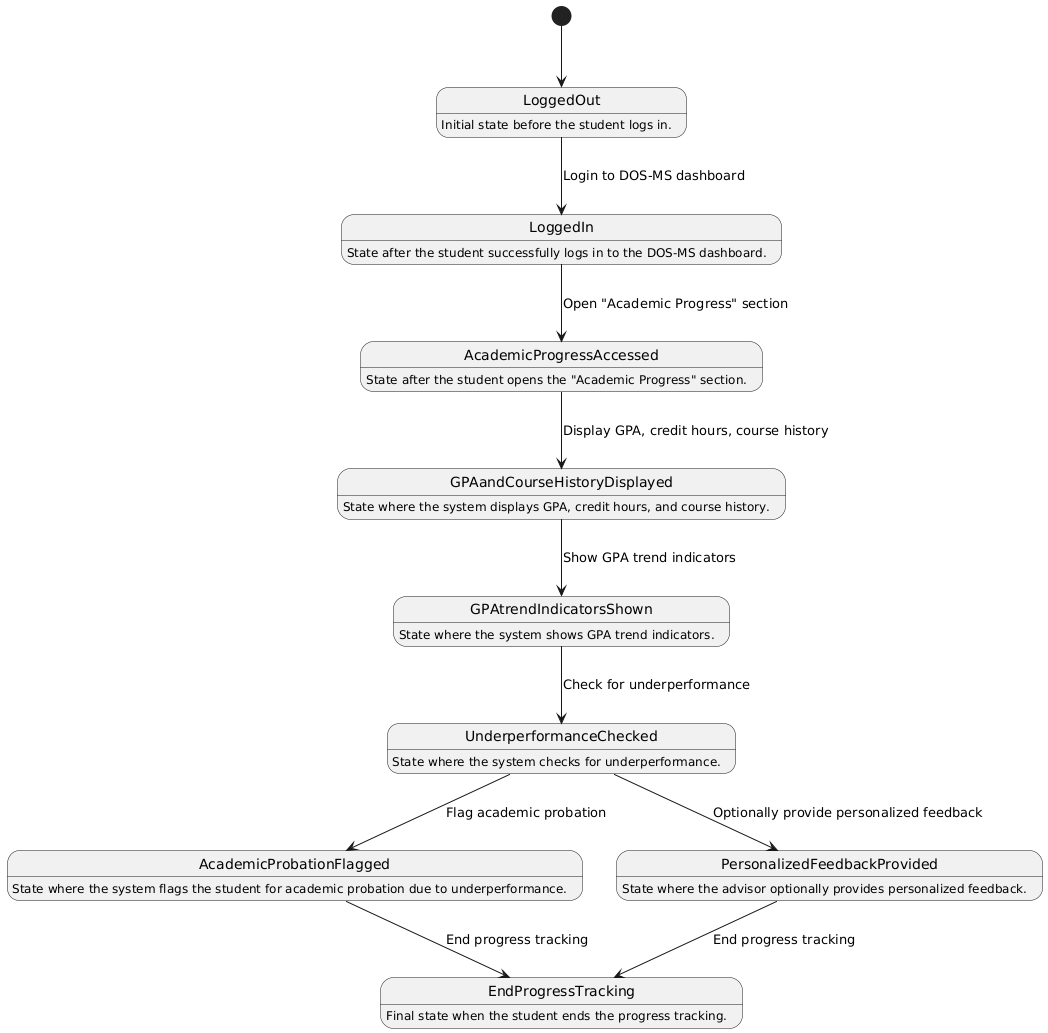

The diagram above was rendered by PlantUML. Its source (embedded in the PNG):
@startuml
[*] --> LoggedOut

LoggedOut : Initial state before the student logs in.

LoggedIn : State after the student successfully logs in to the DOS-MS dashboard.
AcademicProgressAccessed : State after the student opens the "Academic Progress" section.
GPAandCourseHistoryDisplayed : State where the system displays GPA, credit hours, and course history.
GPAtrendIndicatorsShown : State where the system shows GPA trend indicators.
UnderperformanceChecked : State where the system checks for underperformance.
AcademicProbationFlagged : State where the system flags the student for academic probation due to underperformance.
PersonalizedFeedbackProvided : State where the advisor optionally provides personalized feedback.
EndProgressTracking : Final state when the student ends the progress tracking.

LoggedOut --> LoggedIn : Login to DOS-MS dashboard
LoggedIn --> AcademicProgressAccessed : Open "Academic Progress" section
AcademicProgressAccessed --> GPAandCourseHistoryDisplayed : Display GPA, credit hours, course history
GPAandCourseHistoryDisplayed --> GPAtrendIndicatorsShown : Show GPA trend indicators
GPAtrendIndicatorsShown --> UnderperformanceChecked : Check for underperformance

UnderperformanceChecked --> AcademicProbationFlagged : Flag academic probation
UnderperformanceChecked --> PersonalizedFeedbackProvided : Optionally provide personalized feedback

AcademicProbationFlagged --> EndProgressTracking : End progress tracking
PersonalizedFeedbackProvided --> EndProgressTracking : End progress tracking
@enduml